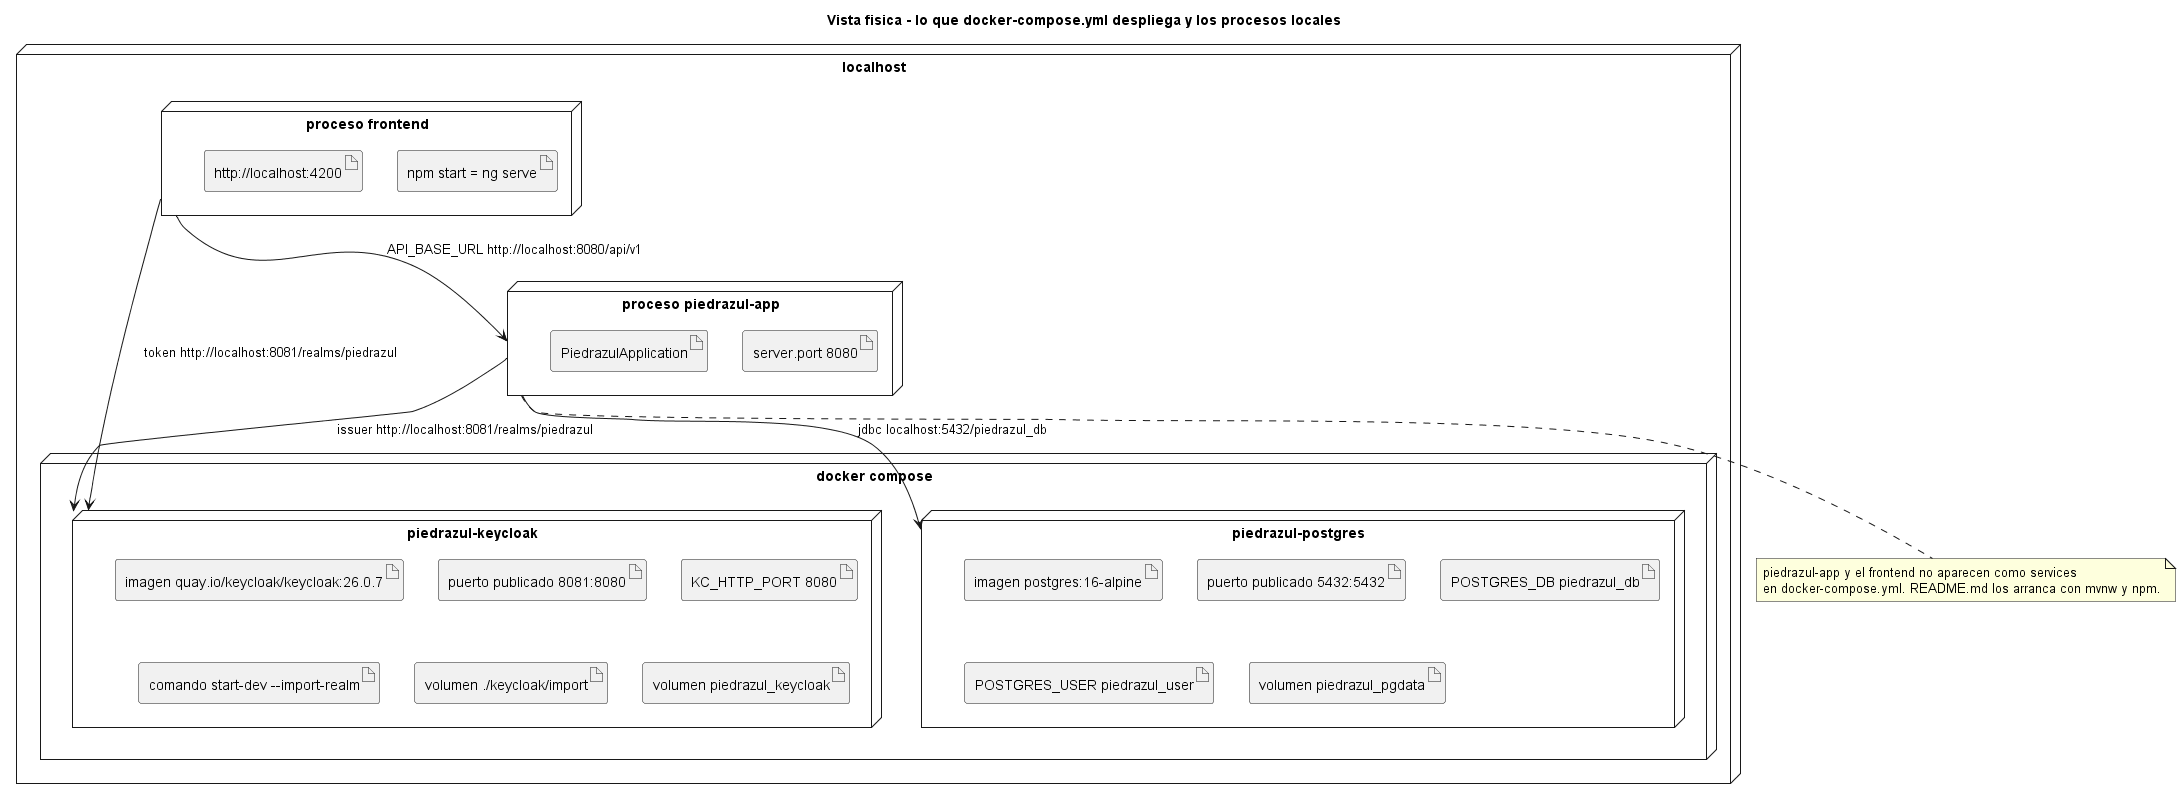

The diagram above was rendered by PlantUML. Its source (embedded in the PNG):
@startuml fisica
title Vista fisica - lo que docker-compose.yml despliega y los procesos locales

' fuente: docker-compose.yml
node "localhost" as host {
  ' fuente: docker-compose.yml
  node "docker compose" as compose {
    ' fuente: docker-compose.yml
    node "piedrazul-postgres" as pg {
      ' fuente: docker-compose.yml
      artifact "imagen postgres:16-alpine" as pgImage
      ' fuente: docker-compose.yml
      artifact "puerto publicado 5432:5432" as pgPort
      ' fuente: docker-compose.yml
      artifact "POSTGRES_DB piedrazul_db" as pgDb
      ' fuente: docker-compose.yml
      artifact "POSTGRES_USER piedrazul_user" as pgUser
      ' fuente: docker-compose.yml
      artifact "volumen piedrazul_pgdata" as pgVol
    }
    ' fuente: docker-compose.yml
    node "piedrazul-keycloak" as kc {
      ' fuente: docker-compose.yml
      artifact "imagen quay.io/keycloak/keycloak:26.0.7" as kcImage
      ' fuente: docker-compose.yml
      artifact "puerto publicado 8081:8080" as kcPort
      ' fuente: docker-compose.yml
      artifact "KC_HTTP_PORT 8080" as kcHttp
      ' fuente: docker-compose.yml
      artifact "comando start-dev --import-realm" as kcCmd
      ' fuente: docker-compose.yml
      artifact "volumen ./keycloak/import" as kcImport
      ' fuente: docker-compose.yml
      artifact "volumen piedrazul_keycloak" as kcVol
    }
  }
  ' fuente: backend/piedrazul-app/src/main/resources/application.properties
  node "proceso piedrazul-app" as api {
    ' fuente: backend/piedrazul-app/src/main/resources/application.properties
    artifact "server.port 8080" as apiPort
    ' fuente: backend/piedrazul-app/src/main/java/com/groupsoft/piedrazul/PiedrazulApplication.java
    artifact "PiedrazulApplication" as main
  }
  ' fuente: frontend/package.json
  node "proceso frontend" as web {
    ' fuente: frontend/package.json
    artifact "npm start = ng serve" as ng
    ' fuente: keycloak/import/piedrazul-realm.json
    artifact "http:~/~/localhost:4200" as origin
  }
}

' fuente: frontend/src/app/core/api/api-config.ts
web --> api : API_BASE_URL http:~/~/localhost:8080/api/v1
' fuente: frontend/src/app/core/auth/keycloak.config.ts
web --> kc : token http:~/~/localhost:8081/realms/piedrazul
' fuente: backend/piedrazul-app/src/main/resources/application.properties
api --> pg : jdbc localhost:5432/piedrazul_db
' fuente: backend/piedrazul-app/src/main/resources/application.properties
api --> kc : issuer http:~/~/localhost:8081/realms/piedrazul

note bottom of api
  piedrazul-app y el frontend no aparecen como services
  en docker-compose.yml. README.md los arranca con mvnw y npm.
' fuente: docker-compose.yml y README.md
end note

@enduml